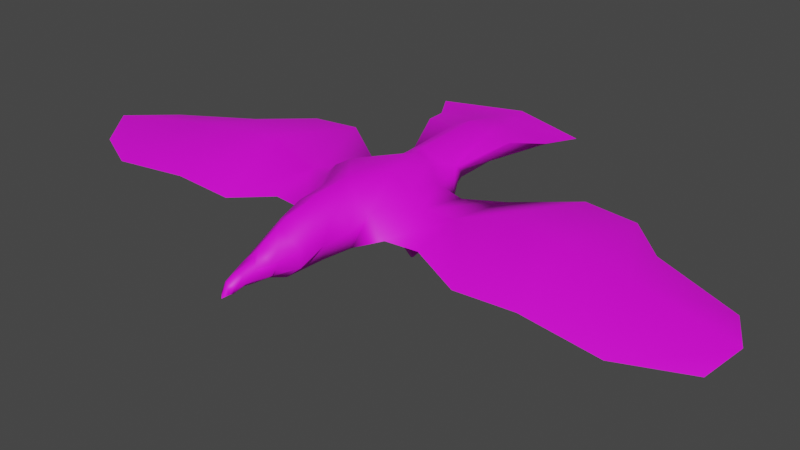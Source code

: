 # Source: blend.blend  (saved by Blender 3.0.42; exported with 4.5.12 LTS)
import bpy
from mathutils import Matrix  # noqa: F401  (used for matrix-valued properties, if any)

bpy.ops.wm.read_factory_settings(use_empty=True)
scene = bpy.context.scene
scene.name = 'Scene'

# ---- collections
col_collection = bpy.data.collections.new('Collection'); scene.collection.children.link(col_collection)

# ---- images (referenced by path relative to the original .blend; pixels are not part of the script)
import os
ASSET_DIR = os.environ.get("B2B_ASSET_DIR", "")  # directory of the original .blend (textures are referenced by path, not embedded)
HERE = os.path.dirname(os.path.abspath(__file__))  # packed textures are extracted next to this script under _unpacked/

def load_image(name, relpath, width, height, colorspace="sRGB"):
    """Load a texture the original file referenced (path relative to the .blend, or extracted next to this script)."""
    p = next((c for c in (os.path.join(HERE, relpath), os.path.join(ASSET_DIR, relpath)) if relpath and os.path.exists(c)), "")
    if p:
        img = bpy.data.images.load(p, check_existing=True)
        img.name = name
    else:  # same state as the original file: an image datablock whose file is absent (Cycles renders it pink)
        img = bpy.data.images.new(name, width, height)
        img.source = "FILE"
        img.filepath = "//" + (relpath or name)
    img.colorspace_settings.name = colorspace
    return img
img_ying1______lambert1_basecolor_png = load_image('ying1 - 副本_lambert1_BaseColor.png', 'ying1 - 副本_lambert1_BaseColor.png', 1024, 1024, 'sRGB')

# ---- materials (node trees are filled in below, after node groups)
mat_lambert1 = bpy.data.materials.new('lambert1')
mat_lambert1.use_transparent_shadow = False
mat_lambert1.diffuse_color = (0.5, 0.5, 0.5, 1.0)
mat_lambert1.roughness = 0.5528

# ---- node groups
ng_auto_smooth = bpy.data.node_groups.new('Auto Smooth', 'GeometryNodeTree')
_s = ng_auto_smooth.interface.new_socket(name='Geometry', in_out='OUTPUT', socket_type='NodeSocketGeometry')
_s = ng_auto_smooth.interface.new_socket(name='Geometry', in_out='INPUT', socket_type='NodeSocketGeometry')
_s = ng_auto_smooth.interface.new_socket(name='Angle', in_out='INPUT', socket_type='NodeSocketFloat')
_s.subtype = 'ANGLE'
_s.min_value = 0.0
_s.max_value = 3.142
ng_auto_smooth.is_modifier = True
_N = ng_auto_smooth.nodes; _L = ng_auto_smooth.links
n0 = _N.new('NodeGroupOutput'); n0.name = 'Group Output'; n0.location = (480, -100)
n1 = _N.new('NodeGroupInput'); n1.name = 'Group Input'; n1.location = (-420, -300)
n2 = _N.new('NodeGroupInput'); n2.name = 'Group Input.001'; n2.location = (-60, -100)
n3 = _N.new('GeometryNodeSetShadeSmooth'); n3.name = 'Set Shade Smooth'; n3.location = (120, -100)
n3.domain = 'EDGE'
n4 = _N.new('GeometryNodeSetShadeSmooth'); n4.name = 'Set Shade Smooth.001'; n4.location = (300, -100)
n5 = _N.new('GeometryNodeInputMeshEdgeAngle'); n5.name = 'Edge Angle'; n5.location = (-420, -220)
n6 = _N.new('GeometryNodeInputEdgeSmooth'); n6.name = 'Is Edge Smooth'; n6.location = (-60, -160)
n7 = _N.new('GeometryNodeInputShadeSmooth'); n7.name = 'Is Face Smooth'; n7.location = (-240, -340)
n8 = _N.new('FunctionNodeBooleanMath'); n8.name = 'Boolean Math'; n8.location = (-60, -220)
n9 = _N.new('FunctionNodeCompare'); n9.name = 'Compare'; n9.location = (-240, -180)
n9.operation = 'LESS_EQUAL'
_L.new(n5.outputs[0], n9.inputs[0])
_L.new(n4.outputs[0], n0.inputs[0])
_L.new(n1.outputs[1], n9.inputs[1])
_L.new(n9.outputs[0], n8.inputs[0])
_L.new(n7.outputs[0], n8.inputs[1])
_L.new(n2.outputs[0], n3.inputs[0])
_L.new(n6.outputs[0], n3.inputs[1])
_L.new(n3.outputs[0], n4.inputs[0])
_L.new(n8.outputs[0], n3.inputs[2])
n0.is_active_output = True

# ---- material node trees
mat_lambert1.use_nodes = True; mat_lambert1.node_tree.nodes.clear()
_N = mat_lambert1.node_tree.nodes; _L = mat_lambert1.node_tree.links
n0 = _N.new('ShaderNodeNormalMap'); n0.name = '法线贴图'; n0.location = (-300, -300)
n0.label = 'Normal/Map'
n1 = _N.new('ShaderNodeOutputMaterial'); n1.name = 'Material Output'; n1.location = (300, 300)
n2 = _N.new('ShaderNodeBsdfPrincipled'); n2.name = 'Principled BSDF'; n2.location = (10, 300)
n2.distribution = 'GGX'
n2.subsurface_method = 'RANDOM_WALK_SKIN'
n2.inputs[2].default_value = 0.5528
n2.inputs[3].default_value = 1.45
n2.inputs[27].default_value = (0.0, 0.0, 0.0, 1.0)
n2.inputs[28].default_value = 1.0
n3 = _N.new('ShaderNodeTexImage'); n3.name = '图像纹理'; n3.location = (30, -30)
n3.label = 'Base Color'
n3.image = img_ying1______lambert1_basecolor_png
n4 = _N.new('ShaderNodeMapping'); n4.name = '映射'; n4.location = (230, -30)
n5 = _N.new('ShaderNodeTexCoord'); n5.name = '纹理坐标'; n5.location = (30, -30)
n6 = _N.new('NodeFrame'); n6.name = '帧'; n6.location = (-1270, 330)
n6.label = 'Mapping'
n6.width = 400
n7 = _N.new('NodeFrame'); n7.name = '帧.001'; n7.location = (-570, 530)
n7.label = 'Textures'
n7.width = 300
n3.parent = n7
n4.parent = n6
n5.parent = n6
_L.new(n2.outputs[0], n1.inputs[0])
_L.new(n0.outputs[0], n2.inputs[5])
_L.new(n3.outputs[0], n2.inputs[0])
_L.new(n4.outputs[0], n3.inputs[0])
_L.new(n5.outputs[2], n4.inputs[0])
n1.is_active_output = True

# ---- world
world_world = bpy.data.worlds.new('World'); scene.world = world_world
world_world.use_nodes = True; world_world.node_tree.nodes.clear()
_N = world_world.node_tree.nodes; _L = world_world.node_tree.links
n0 = _N.new('ShaderNodeOutputWorld'); n0.name = 'World Output'; n0.location = (300, 300)
n1 = _N.new('ShaderNodeBackground'); n1.name = 'Background'; n1.location = (10, 300)
n1.inputs[0].default_value = (0.05088, 0.05088, 0.05088, 1.0)
_L.new(n1.outputs[0], n0.inputs[0])
n0.is_active_output = True
world_world.color = (0.05088, 0.05088, 0.05088)
world_world.use_sun_shadow = False
world_world.sun_shadow_jitter_overblur = 0.0

# ---- meshes
me_x = bpy.data.meshes.new('网格')
me_x.from_pydata([(12.11, 2.574, 8.576), (19.85, 2.324, 7.398), (19.53, 1.543, -23.76), (11.18, 1.72, -18.55), (33.46, 2.262, -33.66), (31.75, 0.009332, 11.87), (81.34, -1.008, 6.221), (78.15, 0.2898, -14.18), (3.369, 10.94, 7.752), (0.0, 12.4, 5.769), (3.561e-16, 11.7, 14.74), (4.724, 9.17, 15.33), (4.187, 8.832, -16.21), (1.995e-16, 10.29, -16.9), (5.538, 3.598, 19.49), (7.101, 5.058, 13.19), (4.295, 7.517, 21.04), (1.764e-16, 10.06, 22.94), (4.346, -0.2191, 18.5), (5.782, 0.004011, 11.5), (1.973e-16, -2.341, 7.864), (2.23e-16, -1.961, 17.36), (7.228, 6.678, 7.579), (4.408, 8.66, -18.77), (2.162e-16, 10.73, -18.8), (4.727, 9.437, -35.72), (-1.381e-16, 11.74, -36.55), (4.016, 8.644, -45.87), (4.691e-17, 9.204, -46.59), (11.54, 9.467, -35.91), (6.329, 6.476, -22.5), (15.25, 7.19, -45.25), (5.41e-16, 7.702, -57.92), (19.28, 7.36, -52.1), (-5.198e-17, -1.427, -20.69), (7.241, 0.4187, -17.95), (8.675, 0.3078, -18.82), (16.81, -0.1816, -21.92), (34.18, -3.152, -32.82), (79.25, -0.725, -10.54), (3.602, 5.054, -43.12), (2.658e-17, 3.016, -42.44), (2.739e-16, 6.623, -54.9), (12.74, 6.456, -52.03), (8.228, 5.212, -41.32), (0.0, 6.194, -50.12), (10.65, 4.417, -47.98), (8.754e-18, 0.279, -29.48), (3.992, 1.537, -28.11), (6.1, 4.991, -24.85), (0.0, 12.24, -2.778), (5.387, 12.57, -1.391), (10.6, 9.438, -1.849), (13.44, 6.365, -1.348), (19.9, 5.013, -4.275), (32.29, 8.686, -5.061), (84.49, 2.476, -1.062), (57.18, 2.139, -21.6), (57.96, 1.721, -17.37), (66.26, -0.1044, 13.92), (59.75, 5.715, -4.595), (78.26, -0.2232, -0.6036), (61.69, 0.7962, 0.2823), (32.82, -1.193, -5.212), (18.84, 1.028, -3.664), (10.95, 0.9118, -1.62), (6.793, -1.246, 0.4968), (1.652e-17, -2.516, -2.818), (2.977, 3.822, 31.51), (2.392, 5.505, 28.9), (1.989, 3.532, 34.64), (2.886, 1.92, 30.2), (3.044, 3.158, 29.44), (3.855, 1.039, 28.14), (5.034, 1.05, 25.37), (2.765, -1.018, 27.24), (1.62, 0.06877, 30.81), (5.92e-17, 0.1637, 31.36), (7.038e-18, -1.815, 26.83), (4.754, 4.957, 25.23), (-1.121e-16, 4.649, 33.04), (7.775e-17, 6.132, 31.52), (-6.589e-16, 7.324, 29.72), (-3.913e-16, 8.707, 26.37), (-2.34e-16, 3.823, 37.21), (1.306, 3.043, 37.24), (-7.212e-16, -0.2927, 41.82), (0.9947, 0.3829, 40.81), (1.336, 1.944, 39.43), (-8.724e-16, 2.53, 40.25), (1.835, 1.55, 37.06), (1.533, 1.45, 39.0), (2.27, 1.51, 34.87), (2.496, 0.7942, 30.85), (1.62, 0.5962, 34.94), (4.055e-17, 0.401, 35.36), (1.17, 0.7213, 37.03), (6.322e-17, 0.5264, 37.5), (1.178, 0.288, 39.93), (3.596e-17, 0.1222, 40.0), (-4.602e-17, -2.246, -14.36), (7.2, -0.4272, -11.54), (9.456, 0.5285, -12.81), (17.49, -0.253, -15.64), (35.87, -1.895, -27.0), (59.78, 1.298, -10.54), (79.39, 0.1298, -6.873), (7.047, -9.427, -6.954), (5.959, -10.09, -7.496), (5.959, -9.949, -9.383), (7.112, -9.0, -8.922), (4.27, -1.693, -4.347), (2.819, -3.669, -4.972), (2.036, -4.245, -12.38), (5.394, -2.793, -9.675), (46.9, 0.9999, 12.11), (46.32, 0.1232, -2.632), (45.67, 2.699, -17.67), (44.93, 1.723, -32.25), (46.49, 1.476, -33.19), (45.15, 7.445, -4.83), (-12.11, 2.574, 8.576), (-19.85, 2.324, 7.398), (-19.53, 1.543, -23.76), (-11.18, 1.72, -18.55), (-33.46, 2.262, -33.66), (-31.75, 0.009332, 11.87), (-81.34, -1.008, 6.221), (-78.15, 0.2898, -14.18), (-3.369, 10.94, 7.752), (-4.724, 9.17, 15.33), (-4.187, 8.832, -16.21), (-5.538, 3.598, 19.49), (-7.101, 5.058, 13.19), (-4.295, 7.517, 21.04), (-4.346, -0.2191, 18.5), (-5.782, 0.004011, 11.5), (-7.228, 6.678, 7.579), (-4.408, 8.66, -18.77), (-4.727, 9.437, -35.72), (-4.016, 8.644, -45.87), (-11.54, 9.467, -35.91), (-6.329, 6.476, -22.5), (-15.25, 7.19, -45.25), (-19.28, 7.36, -52.1), (-7.241, 0.4187, -17.95), (-8.675, 0.3078, -18.82), (-16.81, -0.1816, -21.92), (-34.18, -3.145, -32.84), (-79.25, -0.725, -10.54), (-3.602, 5.054, -43.12), (-12.74, 6.456, -52.03), (-8.228, 5.212, -41.32), (-10.66, 4.232, -48.0), (-3.993, 1.536, -28.11), (-6.1, 4.991, -24.85), (-5.387, 12.57, -1.391), (-10.6, 9.438, -1.849), (-13.44, 6.365, -1.348), (-19.9, 5.013, -4.275), (-32.29, 8.686, -5.061), (-84.49, 2.476, -1.062), (-57.18, 2.139, -21.6), (-57.96, 1.721, -17.37), (-66.26, -0.1044, 13.92), (-59.75, 5.715, -4.595), (-78.26, -0.2232, -0.6036), (-61.69, 0.7962, 0.2823), (-32.82, -1.193, -5.212), (-18.84, 1.028, -3.664), (-10.95, 0.9118, -1.62), (-6.793, -1.246, 0.4968), (-2.977, 3.822, 31.51), (-2.392, 5.505, 28.9), (-1.989, 3.532, 34.64), (-2.886, 1.92, 30.2), (-3.044, 3.158, 29.44), (-3.855, 1.039, 28.14), (-5.034, 1.05, 25.37), (-2.765, -1.018, 27.24), (-1.62, 0.06877, 30.81), (-4.754, 4.957, 25.23), (-1.306, 3.043, 37.24), (-0.9947, 0.3829, 40.81), (-1.336, 1.944, 39.43), (-1.835, 1.55, 37.06), (-1.533, 1.45, 39.0), (-2.27, 1.51, 34.87), (-2.496, 0.7942, 30.85), (-1.62, 0.5962, 34.94), (-1.17, 0.7213, 37.03), (-1.178, 0.288, 39.93), (-7.2, -0.4272, -11.54), (-9.456, 0.5285, -12.81), (-17.49, -0.253, -15.64), (-36.44, -1.753, -26.92), (-59.78, 1.298, -10.54), (-79.39, 0.1298, -6.873), (-7.047, -9.427, -6.954), (-5.959, -10.09, -7.496), (-5.959, -9.949, -9.383), (-7.112, -9.0, -8.922), (-4.27, -1.693, -4.347), (-2.819, -3.669, -4.972), (-2.036, -4.245, -12.38), (-5.394, -2.793, -9.675), (-46.9, 0.9999, 12.11), (-46.32, 0.1232, -2.632), (-45.67, 2.699, -17.67), (-44.93, 1.682, -32.23), (-46.49, 1.476, -33.19), (-45.15, 7.445, -4.83), (7.91, 6.204, -13.93), (-7.91, 6.204, -13.93)], [], [(53, 54, 2, 3), (54, 55, 4, 2), (60, 57, 119, 120), (11, 8, 9, 10), (13, 50, 51, 12), (19, 15, 14, 18), (14, 15, 11, 16), (16, 11, 10, 17), (20, 19, 18, 21), (15, 22, 8, 11), (24, 13, 12, 23), (26, 24, 23, 25), (25, 27, 28, 26), (30, 29, 25, 23), (27, 25, 29, 31), (28, 27, 32), (27, 31, 33, 32), (22, 15, 19, 0), (107, 108, 109, 110), (65, 66, 101, 102), (64, 65, 102, 103), (63, 64, 103, 104), (62, 116, 117, 105), (41, 45, 40), (40, 45, 46, 44), (46, 45, 42, 43), (47, 48, 35, 34), (41, 40, 48, 47), (44, 49, 48, 40), (49, 36, 35, 48), (49, 31, 29, 30), (44, 46, 31, 49), (33, 31, 46, 43), (32, 33, 43, 42), (118, 119, 57, 58), (2, 4, 38, 37), (3, 2, 37, 36), (51, 50, 9, 8), (22, 52, 51, 8), (53, 52, 22, 0), (0, 1, 54, 53), (5, 55, 54, 1), (59, 60, 120, 115), (58, 57, 7, 39), (106, 61, 62, 105), (56, 60, 59, 6), (7, 57, 60, 56), (6, 59, 62, 61), (115, 116, 62, 59), (5, 1, 64, 63), (65, 64, 1, 0), (19, 66, 65, 0), (67, 66, 19, 20), (72, 68, 70, 71), (71, 73, 74, 72), (76, 75, 74, 73), (75, 76, 77, 78), (78, 21, 18, 75), (14, 74, 75, 18), (16, 79, 74, 14), (79, 69, 68, 72), (72, 74, 79), (81, 80, 70, 68), (69, 82, 81, 68), (83, 79, 16, 17), (69, 79, 83, 82), (80, 84, 85, 70), (87, 88, 89, 86), (89, 88, 85, 84), (91, 90, 85, 88), (70, 85, 90, 92), (92, 93, 71, 70), (71, 93, 76, 73), (95, 77, 76, 94), (94, 76, 93, 92), (92, 90, 96, 94), (94, 96, 97, 95), (98, 91, 88, 87), (90, 91, 98, 96), (99, 97, 96, 98), (87, 86, 99, 98), (35, 101, 100, 34), (102, 101, 35, 36), (36, 37, 103, 102), (104, 103, 37, 38), (58, 105, 117, 118), (106, 105, 58, 39), (56, 6, 61, 106), (106, 39, 7, 56), (111, 112, 108, 107), (112, 113, 109, 108), (113, 114, 110, 109), (114, 111, 107, 110), (66, 67, 112, 111), (67, 100, 113, 112), (100, 101, 114, 113), (101, 66, 111, 114), (63, 116, 115, 5), (117, 116, 63, 104), (118, 117, 104, 38), (4, 119, 118, 38), (120, 119, 4, 55), (115, 120, 55, 5), (158, 124, 123, 159), (159, 123, 125, 160), (165, 211, 210, 162), (130, 10, 9, 129), (13, 131, 156, 50), (136, 135, 132, 133), (132, 134, 130, 133), (134, 17, 10, 130), (20, 21, 135, 136), (133, 130, 129, 137), (24, 138, 131, 13), (26, 139, 138, 24), (139, 26, 28, 140), (142, 138, 139, 141), (140, 143, 141, 139), (28, 32, 140), (140, 32, 144, 143), (137, 121, 136, 133), (198, 201, 200, 199), (170, 193, 192, 171), (169, 194, 193, 170), (168, 195, 194, 169), (167, 196, 208, 207), (41, 150, 45), (150, 152, 153, 45), (153, 151, 42, 45), (47, 34, 145, 154), (41, 47, 154, 150), (152, 150, 154, 155), (155, 154, 145, 146), (155, 142, 141, 143), (152, 155, 143, 153), (144, 151, 153, 143), (32, 42, 151, 144), (209, 163, 162, 210), (123, 147, 148, 125), (124, 146, 147, 123), (156, 129, 9, 50), (137, 129, 156, 157), (158, 121, 137, 157), (121, 158, 159, 122), (126, 122, 159, 160), (164, 206, 211, 165), (163, 149, 128, 162), (197, 196, 167, 166), (161, 127, 164, 165), (128, 161, 165, 162), (127, 166, 167, 164), (206, 164, 167, 207), (126, 168, 169, 122), (170, 121, 122, 169), (136, 121, 170, 171), (67, 20, 136, 171), (176, 175, 174, 172), (175, 176, 178, 177), (180, 177, 178, 179), (179, 78, 77, 180), (78, 179, 135, 21), (132, 135, 179, 178), (134, 132, 178, 181), (181, 176, 172, 173), (176, 181, 178), (81, 172, 174, 80), (173, 172, 81, 82), (83, 17, 134, 181), (173, 82, 83, 181), (80, 174, 182, 84), (183, 86, 89, 184), (89, 84, 182, 184), (186, 184, 182, 185), (174, 187, 185, 182), (187, 174, 175, 188), (175, 177, 180, 188), (95, 189, 180, 77), (189, 187, 188, 180), (187, 189, 190, 185), (189, 95, 97, 190), (191, 183, 184, 186), (185, 190, 191, 186), (99, 191, 190, 97), (183, 191, 99, 86), (145, 34, 100, 192), (193, 146, 145, 192), (146, 193, 194, 147), (195, 148, 147, 194), (163, 209, 208, 196), (197, 149, 163, 196), (161, 197, 166, 127), (197, 161, 128, 149), (202, 198, 199, 203), (203, 199, 200, 204), (204, 200, 201, 205), (205, 201, 198, 202), (171, 202, 203, 67), (67, 203, 204, 100), (100, 204, 205, 192), (192, 205, 202, 171), (168, 126, 206, 207), (208, 195, 168, 207), (209, 148, 195, 208), (125, 148, 209, 210), (211, 160, 125, 210), (206, 126, 160, 211), (52, 212, 12, 51), (213, 157, 156, 131), (212, 52, 53, 3), (157, 213, 124, 158), (23, 12, 212, 30), (131, 138, 142, 213), (30, 212, 36, 49), (213, 142, 155, 146), (36, 212, 3), (146, 124, 213)])
me_x.polygons.foreach_set('use_smooth', [True] * 216)
_uv = me_x.uv_layers.new(name='map1')
_uv.uv.foreach_set('vector', [0.2277, 0.01877, 0.2109, 0.07069, 0.06655, 0.08383, 0.09266, 0.01942, 0.2109, 0.07069, 0.2107, 0.1615, 0.0366, 0.1824, 0.06655, 0.08383, 0.217, 0.3477, 0.08566, 0.3427, 0.05767, 0.2565, 0.2168, 0.2522, 0.8834, 0.1711, 0.8727, 0.2337, 0.8432, 0.2508, 0.8433, 0.1796, 0.8431, 0.448, 0.8432, 0.319, 0.8845, 0.3068, 0.8864, 0.4415, 0.9688, 0.1645, 0.9255, 0.1803, 0.9131, 0.126, 0.943, 0.1164, 0.9131, 0.126, 0.9255, 0.1803, 0.8834, 0.1711, 0.88, 0.1268, 0.88, 0.1268, 0.8834, 0.1711, 0.8433, 0.1796, 0.8433, 0.12, 0.5597, 0.8164, 0.5336, 0.8008, 0.5399, 0.7715, 0.5595, 0.7765, 0.9255, 0.1803, 0.9198, 0.2296, 0.8727, 0.2337, 0.8834, 0.1711, 0.8431, 0.4667, 0.8431, 0.448, 0.8864, 0.4415, 0.8885, 0.4657, 0.8431, 0.6153, 0.8431, 0.4667, 0.8885, 0.4657, 0.8815, 0.6114, 0.8815, 0.6114, 0.8722, 0.6826, 0.843, 0.6864, 0.8431, 0.6153, 0.9139, 0.5032, 0.9241, 0.6186, 0.8815, 0.6114, 0.8885, 0.4657, 0.8722, 0.6826, 0.8815, 0.6114, 0.9241, 0.6186, 0.9579, 0.6867, 0.843, 0.6864, 0.8722, 0.6826, 0.843, 0.7545, 0.8722, 0.6826, 0.9579, 0.6867, 0.9823, 0.7456, 0.843, 0.7545, 0.9198, 0.2296, 0.9255, 0.1803, 0.9688, 0.1645, 0.9695, 0.2219, 0.5554, 0.6424, 0.5546, 0.6422, 0.5537, 0.6408, 0.5552, 0.6411, 0.09832, 0.7184, 0.08058, 0.706, 0.1252, 0.6822, 0.135, 0.6878, 0.1234, 0.7422, 0.09832, 0.7184, 0.135, 0.6878, 0.1637, 0.7106, 0.1615, 0.7892, 0.1234, 0.7422, 0.1637, 0.7106, 0.2466, 0.7508, 0.2046, 0.9064, 0.1818, 0.8441, 0.2355, 0.8097, 0.2399, 0.876, 0.1967, 0.5676, 0.2196, 0.5421, 0.2129, 0.5745, 0.2129, 0.5745, 0.2196, 0.5421, 0.2464, 0.5753, 0.2238, 0.5922, 0.2464, 0.5753, 0.2196, 0.5421, 0.2312, 0.5271, 0.264, 0.567, 0.1621, 0.6105, 0.1721, 0.626, 0.1494, 0.6676, 0.1363, 0.6359, 0.1967, 0.5676, 0.2129, 0.5745, 0.1721, 0.626, 0.1621, 0.6105, 0.2238, 0.5922, 0.1789, 0.6464, 0.1721, 0.626, 0.2129, 0.5745, 0.1789, 0.6464, 0.1556, 0.6715, 0.1494, 0.6676, 0.1721, 0.626, 0.9324, 0.5218, 0.9579, 0.6867, 0.9241, 0.6186, 0.9139, 0.5032, 0.2238, 0.5922, 0.2464, 0.5753, 0.2579, 0.5954, 0.1789, 0.6464, 0.2863, 0.5811, 0.2579, 0.5954, 0.2464, 0.5753, 0.264, 0.567, 0.843, 0.7545, 0.9823, 0.7456, 0.9334, 0.7664, 0.843, 0.7744, 0.04858, 0.2524, 0.05767, 0.2565, 0.08566, 0.3427, 0.07721, 0.3715, 0.06655, 0.08383, 0.0366, 0.1824, 0.0001242, 0.1832, 0.0632, 0.05825, 0.09266, 0.01942, 0.06655, 0.08383, 0.0632, 0.05825, 0.08541, 0.0001242, 0.8845, 0.3068, 0.8432, 0.319, 0.8432, 0.2508, 0.8727, 0.2337, 0.9198, 0.2296, 0.9295, 0.3093, 0.8845, 0.3068, 0.8727, 0.2337, 0.9615, 0.3043, 0.9295, 0.3093, 0.9198, 0.2296, 0.9695, 0.2219, 0.3068, 0.006232, 0.3012, 0.06455, 0.2109, 0.07069, 0.2277, 0.01877, 0.3453, 0.1529, 0.2107, 0.1615, 0.2109, 0.07069, 0.3012, 0.06455, 0.3453, 0.405, 0.217, 0.3477, 0.2168, 0.2522, 0.3429, 0.2665, 0.07721, 0.3715, 0.08566, 0.3427, 0.1582, 0.4437, 0.1573, 0.4659, 0.269, 0.9554, 0.2438, 0.9653, 0.2046, 0.9064, 0.2399, 0.876, 0.2238, 0.5187, 0.217, 0.3477, 0.3453, 0.405, 0.2833, 0.5064, 0.1582, 0.4437, 0.08566, 0.3427, 0.217, 0.3477, 0.2238, 0.5187, 0.2248, 0.991, 0.165, 0.9522, 0.2046, 0.9064, 0.2438, 0.9653, 0.1299, 0.8784, 0.1818, 0.8441, 0.2046, 0.9064, 0.165, 0.9522, 0.09776, 0.8234, 0.08612, 0.7707, 0.1234, 0.7422, 0.1615, 0.7892, 0.09832, 0.7184, 0.1234, 0.7422, 0.08612, 0.7707, 0.06457, 0.7464, 0.03964, 0.7279, 0.08058, 0.706, 0.09832, 0.7184, 0.06457, 0.7464, 0.07719, 0.6742, 0.08058, 0.706, 0.03964, 0.7279, 0.03931, 0.6978, 0.8802, 0.05777, 0.8685, 0.04628, 0.8579, 0.02388, 0.8865, 0.04788, 0.8865, 0.04788, 0.8998, 0.06126, 0.9084, 0.08037, 0.8802, 0.05777, 0.8978, 0.03393, 0.9181, 0.0564, 0.9084, 0.08037, 0.8998, 0.06126, 0.5476, 0.7348, 0.5513, 0.7188, 0.5579, 0.7159, 0.5597, 0.7366, 0.5597, 0.7366, 0.5595, 0.7765, 0.5399, 0.7715, 0.5476, 0.7348, 0.9131, 0.126, 0.9084, 0.08037, 0.9181, 0.0564, 0.943, 0.1164, 0.88, 0.1268, 0.8855, 0.09291, 0.9084, 0.08037, 0.9131, 0.126, 0.8855, 0.09291, 0.8652, 0.06946, 0.8685, 0.04628, 0.8802, 0.05777, 0.8802, 0.05777, 0.9084, 0.08037, 0.8855, 0.09291, 0.8433, 0.05582, 0.8433, 0.04012, 0.8579, 0.02388, 0.8685, 0.04628, 0.8652, 0.06946, 0.8433, 0.07049, 0.8433, 0.05582, 0.8685, 0.04628, 0.8433, 0.09486, 0.8855, 0.09291, 0.88, 0.1268, 0.8433, 0.12, 0.8652, 0.06946, 0.8855, 0.09291, 0.8433, 0.09486, 0.8433, 0.07049, 0.03847, 0.8559, 0.03847, 0.8893, 0.02659, 0.8908, 0.02172, 0.8699, 0.0191, 0.9243, 0.02444, 0.9091, 0.03578, 0.9149, 0.02201, 0.9363, 0.03578, 0.9149, 0.02444, 0.9091, 0.02659, 0.8908, 0.03847, 0.8893, 0.01962, 0.9075, 0.01444, 0.8935, 0.02659, 0.8908, 0.02444, 0.9091, 0.02172, 0.8699, 0.02659, 0.8908, 0.01444, 0.8935, 0.007544, 0.8774, 0.8709, 0.01427, 0.8903, 0.03795, 0.8865, 0.04788, 0.8579, 0.02388, 0.8865, 0.04788, 0.8903, 0.03795, 0.8978, 0.03393, 0.8998, 0.06126, 0.5567, 0.6991, 0.5579, 0.7159, 0.5513, 0.7188, 0.55, 0.7013, 0.8781, 0.009084, 0.8978, 0.03393, 0.8903, 0.03795, 0.8709, 0.01427, 0.007544, 0.8774, 0.01444, 0.8935, 0.007051, 0.8972, 0.0001851, 0.882, 0.1024, 0.8559, 0.1007, 0.8725, 0.09187, 0.877, 0.09014, 0.8604, 0.01508, 0.9183, 0.01962, 0.9075, 0.02444, 0.9091, 0.0191, 0.9243, 0.01444, 0.8935, 0.01962, 0.9075, 0.01508, 0.9183, 0.007051, 0.8972, 0.09328, 0.8965, 0.09187, 0.877, 0.1007, 0.8725, 0.1024, 0.8951, 0.1018, 0.9021, 0.09346, 0.911, 0.09328, 0.8965, 0.1024, 0.8951, 0.1494, 0.6676, 0.1252, 0.6822, 0.1164, 0.6514, 0.1363, 0.6359, 0.135, 0.6878, 0.1252, 0.6822, 0.1494, 0.6676, 0.1556, 0.6715, 0.1556, 0.6715, 0.1848, 0.694, 0.1637, 0.7106, 0.135, 0.6878, 0.2466, 0.7508, 0.1637, 0.7106, 0.1848, 0.694, 0.264, 0.7312, 0.2608, 0.8545, 0.2399, 0.876, 0.2355, 0.8097, 0.2863, 0.7758, 0.269, 0.9554, 0.2399, 0.876, 0.2608, 0.8545, 0.2825, 0.9471, 0.2611, 0.9884, 0.2248, 0.991, 0.2438, 0.9653, 0.269, 0.9554, 0.1717, 0.4873, 0.1573, 0.4659, 0.1582, 0.4437, 0.2238, 0.5187, 0.5642, 0.6683, 0.5509, 0.6609, 0.5546, 0.6422, 0.5554, 0.6424, 0.5509, 0.6609, 0.5478, 0.6274, 0.5537, 0.6408, 0.5546, 0.6422, 0.5478, 0.6274, 0.566, 0.6337, 0.5552, 0.6411, 0.5537, 0.6408, 0.566, 0.6337, 0.5642, 0.6683, 0.5554, 0.6424, 0.5552, 0.6411, 0.5815, 0.6989, 0.5364, 0.6769, 0.5509, 0.6609, 0.5642, 0.6683, 0.5364, 0.6769, 0.5336, 0.6131, 0.5478, 0.6274, 0.5509, 0.6609, 0.5336, 0.6131, 0.5815, 0.6202, 0.566, 0.6337, 0.5478, 0.6274, 0.5815, 0.6202, 0.5815, 0.6989, 0.5642, 0.6683, 0.566, 0.6337, 0.1615, 0.7892, 0.1818, 0.8441, 0.1299, 0.8784, 0.09776, 0.8234, 0.2355, 0.8097, 0.1818, 0.8441, 0.1615, 0.7892, 0.2466, 0.7508, 0.2863, 0.7758, 0.2355, 0.8097, 0.2466, 0.7508, 0.264, 0.7312, 0.0366, 0.1824, 0.05767, 0.2565, 0.04858, 0.2524, 0.0001242, 0.1832, 0.2168, 0.2522, 0.05767, 0.2565, 0.0366, 0.1824, 0.2107, 0.1615, 0.3429, 0.2665, 0.2168, 0.2522, 0.2107, 0.1615, 0.3453, 0.1529, 0.5731, 0.5001, 0.4382, 0.4995, 0.412, 0.4352, 0.5563, 0.4482, 0.5563, 0.4482, 0.412, 0.4352, 0.3819, 0.3367, 0.5561, 0.3574, 0.5622, 0.1712, 0.5621, 0.2667, 0.4027, 0.2625, 0.4308, 0.1762, 0.8031, 0.1711, 0.8433, 0.1796, 0.8432, 0.2508, 0.8138, 0.2337, 0.8431, 0.448, 0.7999, 0.4414, 0.802, 0.3067, 0.8432, 0.319, 0.7178, 0.1644, 0.7436, 0.1163, 0.7735, 0.1259, 0.7611, 0.1803, 0.7735, 0.1259, 0.8066, 0.1268, 0.8031, 0.1711, 0.7611, 0.1803, 0.8066, 0.1268, 0.8433, 0.12, 0.8433, 0.1796, 0.8031, 0.1711, 0.5597, 0.8166, 0.5595, 0.8565, 0.5399, 0.8615, 0.5336, 0.8321, 0.7611, 0.1803, 0.8031, 0.1711, 0.8138, 0.2337, 0.7667, 0.2295, 0.8431, 0.4667, 0.7977, 0.4657, 0.7999, 0.4414, 0.8431, 0.448, 0.8431, 0.6153, 0.8046, 0.6113, 0.7977, 0.4657, 0.8431, 0.4667, 0.8046, 0.6113, 0.8431, 0.6153, 0.843, 0.6864, 0.8138, 0.6826, 0.7723, 0.5032, 0.7977, 0.4657, 0.8046, 0.6113, 0.762, 0.6185, 0.8138, 0.6826, 0.7281, 0.6866, 0.762, 0.6185, 0.8046, 0.6113, 0.843, 0.6864, 0.843, 0.7545, 0.8138, 0.6826, 0.8138, 0.6826, 0.843, 0.7545, 0.7037, 0.7454, 0.7281, 0.6866, 0.7667, 0.2295, 0.717, 0.2218, 0.7178, 0.1644, 0.7611, 0.1803, 0.5554, 0.5836, 0.5552, 0.5849, 0.5537, 0.5852, 0.5546, 0.5838, 0.3455, 0.7997, 0.3822, 0.8303, 0.3723, 0.836, 0.3277, 0.8121, 0.3706, 0.7759, 0.4109, 0.8075, 0.3822, 0.8303, 0.3455, 0.7997, 0.4087, 0.729, 0.4948, 0.7652, 0.4109, 0.8075, 0.3706, 0.7759, 0.4519, 0.6118, 0.4872, 0.6423, 0.4828, 0.7085, 0.4291, 0.6741, 0.4439, 0.9506, 0.4601, 0.9437, 0.4669, 0.9762, 0.4601, 0.9437, 0.471, 0.926, 0.4934, 0.943, 0.4669, 0.9762, 0.4934, 0.943, 0.5111, 0.9513, 0.4785, 0.991, 0.4669, 0.9762, 0.4092, 0.9077, 0.3835, 0.8823, 0.3966, 0.8506, 0.4193, 0.8922, 0.4439, 0.9506, 0.4092, 0.9077, 0.4193, 0.8922, 0.4601, 0.9437, 0.471, 0.926, 0.4601, 0.9437, 0.4193, 0.8922, 0.4261, 0.8718, 0.4261, 0.8718, 0.4193, 0.8922, 0.3966, 0.8506, 0.4028, 0.8467, 0.7538, 0.5217, 0.7723, 0.5032, 0.762, 0.6185, 0.7281, 0.6866, 0.471, 0.926, 0.4261, 0.8718, 0.505, 0.9228, 0.4934, 0.943, 0.5334, 0.9372, 0.5111, 0.9513, 0.4934, 0.943, 0.505, 0.9228, 0.843, 0.7545, 0.843, 0.7744, 0.7525, 0.7663, 0.7037, 0.7454, 0.3935, 0.2665, 0.4224, 0.1474, 0.4308, 0.1762, 0.4027, 0.2625, 0.412, 0.4352, 0.4087, 0.4608, 0.3456, 0.3359, 0.3819, 0.3367, 0.4382, 0.4995, 0.431, 0.5188, 0.4087, 0.4608, 0.412, 0.4352, 0.802, 0.3067, 0.8138, 0.2337, 0.8432, 0.2508, 0.8432, 0.319, 0.7667, 0.2295, 0.8138, 0.2337, 0.802, 0.3067, 0.7569, 0.3092, 0.725, 0.3042, 0.717, 0.2218, 0.7667, 0.2295, 0.7569, 0.3092, 0.6522, 0.5125, 0.5731, 0.5001, 0.5563, 0.4482, 0.6465, 0.4543, 0.6906, 0.3659, 0.6465, 0.4543, 0.5563, 0.4482, 0.5561, 0.3574, 0.6906, 0.1139, 0.6882, 0.2524, 0.5621, 0.2667, 0.5622, 0.1712, 0.4224, 0.1474, 0.5026, 0.05297, 0.5035, 0.07519, 0.4308, 0.1762, 0.5164, 0.5628, 0.4872, 0.6423, 0.4519, 0.6118, 0.4913, 0.5529, 0.5691, 0.0001242, 0.6286, 0.01246, 0.6906, 0.1139, 0.5622, 0.1712, 0.5035, 0.07519, 0.5691, 0.0001242, 0.5622, 0.1712, 0.4308, 0.1762, 0.4723, 0.5271, 0.4913, 0.5529, 0.4519, 0.6118, 0.4124, 0.5659, 0.3771, 0.6397, 0.4124, 0.5659, 0.4519, 0.6118, 0.4291, 0.6741, 0.345, 0.6947, 0.4087, 0.729, 0.3706, 0.7759, 0.3333, 0.7474, 0.3455, 0.7997, 0.3117, 0.7717, 0.3333, 0.7474, 0.3706, 0.7759, 0.2868, 0.7902, 0.3117, 0.7717, 0.3455, 0.7997, 0.3277, 0.8121, 0.3243, 0.8439, 0.2865, 0.8203, 0.2868, 0.7902, 0.3277, 0.8121, 0.8064, 0.05775, 0.8001, 0.04786, 0.8288, 0.02388, 0.8181, 0.04626, 0.8001, 0.04786, 0.8064, 0.05775, 0.7782, 0.08032, 0.7869, 0.06123, 0.7888, 0.0339, 0.7869, 0.06123, 0.7782, 0.08032, 0.7685, 0.05634, 0.5476, 0.8982, 0.5597, 0.8964, 0.5579, 0.9171, 0.5513, 0.9142, 0.5597, 0.8964, 0.5476, 0.8982, 0.5399, 0.8615, 0.5595, 0.8565, 0.7735, 0.1259, 0.7436, 0.1163, 0.7685, 0.05634, 0.7782, 0.08032, 0.8066, 0.1268, 0.7735, 0.1259, 0.7782, 0.08032, 0.8012, 0.09287, 0.8012, 0.09287, 0.8064, 0.05775, 0.8181, 0.04626, 0.8214, 0.06944, 0.8064, 0.05775, 0.8012, 0.09287, 0.7782, 0.08032, 0.8433, 0.05582, 0.8181, 0.04626, 0.8288, 0.02388, 0.8433, 0.04012, 0.8214, 0.06944, 0.8181, 0.04626, 0.8433, 0.05582, 0.8433, 0.07049, 0.8433, 0.09486, 0.8433, 0.12, 0.8066, 0.1268, 0.8012, 0.09287, 0.8214, 0.06944, 0.8433, 0.07049, 0.8433, 0.09486, 0.8012, 0.09287, 0.07713, 0.9363, 0.06037, 0.9223, 0.06525, 0.9014, 0.07713, 0.9029, 0.05776, 0.8679, 0.06067, 0.8559, 0.07444, 0.8773, 0.06309, 0.8831, 0.07444, 0.8773, 0.07713, 0.9029, 0.06525, 0.9014, 0.06309, 0.8831, 0.05828, 0.8847, 0.06309, 0.8831, 0.06525, 0.9014, 0.0531, 0.8988, 0.06037, 0.9223, 0.0462, 0.9148, 0.0531, 0.8988, 0.06525, 0.9014, 0.8157, 0.01427, 0.8288, 0.02388, 0.8001, 0.04786, 0.7964, 0.03793, 0.8001, 0.04786, 0.7869, 0.06123, 0.7888, 0.0339, 0.7964, 0.03793, 0.5567, 0.9339, 0.55, 0.9317, 0.5513, 0.9142, 0.5579, 0.9171, 0.8086, 0.009084, 0.8157, 0.01427, 0.7964, 0.03793, 0.7888, 0.0339, 0.0462, 0.9148, 0.03884, 0.9102, 0.04571, 0.895, 0.0531, 0.8988, 0.08977, 0.911, 0.0775, 0.9065, 0.07922, 0.89, 0.08804, 0.8945, 0.05374, 0.8739, 0.05776, 0.8679, 0.06309, 0.8831, 0.05828, 0.8847, 0.0531, 0.8988, 0.04571, 0.895, 0.05374, 0.8739, 0.05828, 0.8847, 0.08064, 0.8704, 0.08977, 0.8718, 0.08804, 0.8945, 0.07922, 0.89, 0.08912, 0.8648, 0.08977, 0.8718, 0.08064, 0.8704, 0.08082, 0.8559, 0.3966, 0.8506, 0.3835, 0.8823, 0.3636, 0.8668, 0.3723, 0.836, 0.3822, 0.8303, 0.4028, 0.8467, 0.3966, 0.8506, 0.3723, 0.836, 0.4028, 0.8467, 0.3822, 0.8303, 0.4109, 0.8075, 0.432, 0.8241, 0.4948, 0.7652, 0.5113, 0.7871, 0.432, 0.8241, 0.4109, 0.8075, 0.5081, 0.6638, 0.5334, 0.7425, 0.4828, 0.7085, 0.4872, 0.6423, 0.5164, 0.5628, 0.5299, 0.5712, 0.5081, 0.6638, 0.4872, 0.6423, 0.5086, 0.5298, 0.5164, 0.5628, 0.4913, 0.5529, 0.4723, 0.5271, 0.517, 0.03152, 0.5691, 0.0001242, 0.5035, 0.07519, 0.5026, 0.05297, 0.5642, 0.5577, 0.5554, 0.5836, 0.5546, 0.5838, 0.5509, 0.5651, 0.5509, 0.5651, 0.5546, 0.5838, 0.5537, 0.5852, 0.5478, 0.5987, 0.5478, 0.5987, 0.5537, 0.5852, 0.5552, 0.5849, 0.566, 0.5923, 0.566, 0.5923, 0.5552, 0.5849, 0.5554, 0.5836, 0.5642, 0.5577, 0.5815, 0.5271, 0.5642, 0.5577, 0.5509, 0.5651, 0.5364, 0.5491, 0.5364, 0.5491, 0.5509, 0.5651, 0.5478, 0.5987, 0.5336, 0.6129, 0.5336, 0.6129, 0.5478, 0.5987, 0.566, 0.5923, 0.5815, 0.6058, 0.5815, 0.6058, 0.566, 0.5923, 0.5642, 0.5577, 0.5815, 0.5271, 0.4087, 0.729, 0.345, 0.6947, 0.3771, 0.6397, 0.4291, 0.6741, 0.4828, 0.7085, 0.4948, 0.7652, 0.4087, 0.729, 0.4291, 0.6741, 0.5334, 0.7425, 0.5113, 0.7871, 0.4948, 0.7652, 0.4828, 0.7085, 0.3819, 0.3367, 0.3456, 0.3359, 0.3935, 0.2665, 0.4027, 0.2625, 0.5621, 0.2667, 0.5561, 0.3574, 0.3819, 0.3367, 0.4027, 0.2625, 0.6882, 0.2524, 0.6906, 0.3659, 0.5561, 0.3574, 0.5621, 0.2667, 0.9295, 0.3093, 0.9312, 0.4195, 0.8864, 0.4415, 0.8845, 0.3068, 0.7551, 0.4194, 0.7569, 0.3092, 0.802, 0.3067, 0.7999, 0.4414, 0.9312, 0.4195, 0.9295, 0.3093, 0.9615, 0.3043, 0.9829, 0.4505, 0.7569, 0.3092, 0.7551, 0.4194, 0.7034, 0.4504, 0.725, 0.3042, 0.8885, 0.4657, 0.8864, 0.4415, 0.9312, 0.4195, 0.9139, 0.5032, 0.7999, 0.4414, 0.7977, 0.4657, 0.7723, 0.5032, 0.7551, 0.4194, 0.9139, 0.5032, 0.9312, 0.4195, 0.9721, 0.4687, 0.9324, 0.5218, 0.7551, 0.4194, 0.7723, 0.5032, 0.7538, 0.5217, 0.7141, 0.4686, 0.9721, 0.4687, 0.9312, 0.4195, 0.9829, 0.4505, 0.7141, 0.4686, 0.7034, 0.4504, 0.7551, 0.4194])
me_x.materials.append(mat_lambert1)
me_x.use_remesh_fix_poles = True
me_x.use_remesh_preserve_attributes = False
me_x.update()
arm_x = bpy.data.armatures.new('骨架')  # bones are not reproduced

# ---- objects
ob_polysurface1 = bpy.data.objects.new('polySurface1', me_x)
ob_x = bpy.data.objects.new('骨架', arm_x)

# ---- transforms, parenting, visibility, modifiers, constraints
ob_polysurface1.parent = ob_x
ob_polysurface1.matrix_parent_inverse = Matrix(((0.0461, -1.024e-17, 1.024e-17, 1.739e-16), (-1.024e-17, -2.015e-09, 0.0461, -0.01119), (-1.024e-17, -0.0461, -2.015e-09, 0.7831), (0.0, 0.0, -0.0, 1.0)))
ob_polysurface1.location = (-0.00108, -0.3967, 0.02831)
ob_polysurface1.rotation_euler = (1.571, -0.0, 0.0)
ob_polysurface1.color = (0.8, 0.8, 0.8, 1.0)
_vg = ob_polysurface1.vertex_groups.new(name='gen_1')
for _i, _w in zip([2, 3, 4, 8, 9, 12, 13, 20, 22, 23, 24, 30, 34, 35, 36, 37, 38, 48, 49, 50, 51, 52, 53, 66, 67, 100, 101, 102, 103, 104, 107, 108, 109, 110, 111, 112, 113, 114, 118, 119, 123, 124, 125, 129, 131, 137, 138, 142, 145, 146, 147, 148, 154, 155, 156, 157, 171, 192, 193, 194, 195, 198, 199, 200, 201, 202, 203, 204, 205, 209, 210, 212, 213], [0.1645, 0.4226, 0.0751, 0.06755, 0.1129, 0.9166, 0.9677, 0.1063, 0.02106, 0.8063, 0.9196, 0.2665, 0.278, 0.6133, 0.5642, 0.2044, 0.06798, 0.05319, 0.1207, 0.8379, 0.6785, 0.1762, 0.003723, 0.1495, 0.6824, 0.7842, 0.7256, 0.6278, 0.2094, 0.06485, 0.7876, 0.7937, 0.7909, 0.7891, 0.6277, 0.7223, 0.7953, 0.7613, 0.04004, 0.03757, 0.1654, 0.4277, 0.07367, 0.06788, 0.9124, 0.02166, 0.785, 0.2754, 0.6084, 0.5546, 0.2053, 0.0677, 0.05364, 0.1236, 0.6856, 0.1805, 0.1495, 0.7244, 0.6259, 0.2088, 0.06223, 0.7873, 0.7934, 0.7906, 0.7888, 0.6275, 0.7222, 0.7951, 0.7607, 0.03945, 0.0347, 0.7123, 0.7137]): _vg.add([_i], _w, 'REPLACE')
_vg = ob_polysurface1.vertex_groups.new(name='gen_2')
for _i, _w in zip([0, 1, 8, 9, 10, 11, 14, 15, 16, 17, 18, 19, 20, 21, 22, 50, 51, 52, 66, 67, 74, 79, 111, 112, 121, 122, 129, 130, 132, 133, 134, 135, 136, 137, 156, 157, 171, 178, 181, 202, 203], [0.2156, 0.01021, 0.8487, 0.8351, 0.8598, 0.8086, 0.1213, 0.7858, 0.12, 0.0895, 0.1206, 0.7224, 0.7265, 0.1256, 0.7346, 0.07466, 0.1071, 0.05201, 0.08634, 0.06123, 0.001885, 0.00757, 0.02483, 0.0198, 0.2156, 0.01019, 0.8486, 0.8086, 0.1214, 0.7857, 0.12, 0.1206, 0.7224, 0.7343, 0.1064, 0.04554, 0.0863, 0.001918, 0.007614, 0.02479, 0.01978]): _vg.add([_i], _w, 'REPLACE')
_vg = ob_polysurface1.vertex_groups.new(name='gen_3')
for _i, _w in zip([8, 10, 11, 14, 15, 16, 17, 18, 19, 20, 21, 22, 68, 69, 70, 71, 72, 73, 74, 75, 76, 77, 78, 79, 80, 81, 82, 83, 84, 85, 86, 87, 88, 89, 90, 91, 92, 93, 94, 95, 96, 97, 98, 99, 129, 130, 132, 133, 134, 135, 136, 137, 172, 173, 174, 175, 176, 177, 178, 179, 180, 181, 182, 183, 184, 185, 186, 187, 188, 189, 190, 191], [0.005523, 0.1173, 0.1694, 0.8689, 0.1456, 0.8757, 0.9077, 0.8582, 0.1209, 0.06577, 0.8449, 0.01346, 0.9992, 0.9937, 1.0, 0.9971, 0.9951, 0.9859, 0.9716, 0.9888, 0.9989, 0.9994, 0.986, 0.9698, 0.9997, 0.9984, 0.994, 0.9742, 1.0, 1.0, 1.0, 1.0, 1.0, 1.0, 1.0, 1.0, 0.9999, 0.9984, 0.9999, 1.0, 1.0, 1.0, 1.0, 1.0, 0.00554, 0.1694, 0.8688, 0.1457, 0.8756, 0.8582, 0.1209, 0.01348, 0.9992, 0.9937, 1.0, 0.9971, 0.9951, 0.9859, 0.9715, 0.9888, 0.9989, 0.9698, 1.0, 1.0, 1.0, 1.0, 1.0, 0.9999, 0.9984, 0.9999, 1.0, 1.0]): _vg.add([_i], _w, 'REPLACE')
_vg = ob_polysurface1.vertex_groups.new(name='wing_1_R')
for _i, _w in zip([20, 50, 67, 100, 107, 108, 109, 110, 111, 112, 113, 121, 122, 123, 124, 125, 126, 129, 131, 133, 136, 137, 145, 146, 147, 148, 156, 157, 158, 159, 160, 168, 169, 170, 171, 192, 193, 194, 195, 198, 199, 200, 201, 202, 203, 204, 205, 208, 209, 210, 213], [0.04873, 0.03186, 0.1231, 0.02646, 0.01592, 0.0202, 0.01684, 0.01309, 0.01313, 0.05456, 0.01497, 0.727, 0.8332, 0.3036, 0.3089, 0.06151, 0.1186, 0.04313, 0.02331, 0.05857, 0.1439, 0.1916, 0.1166, 0.1757, 0.3322, 0.08148, 0.1893, 0.7667, 0.956, 0.9037, 0.08291, 0.06086, 0.9344, 0.9709, 0.7303, 0.1738, 0.2347, 0.4656, 0.0911, 0.1165, 0.108, 0.1098, 0.1148, 0.2731, 0.1597, 0.08144, 0.1464, 0.0139, 0.04991, 0.0437, 0.184]): _vg.add([_i], _w, 'REPLACE')
_vg = ob_polysurface1.vertex_groups.new(name='wing_2_R')
for _i, _w in zip([122, 123, 124, 125, 126, 145, 146, 147, 148, 159, 160, 162, 163, 168, 169, 192, 193, 194, 195, 196, 206, 207, 208, 209, 210, 211, 213], [0.11, 0.3897, 0.1353, 0.5451, 0.744, 0.02861, 0.06607, 0.3443, 0.5053, 0.07522, 0.8206, 0.142, 0.1056, 0.8534, 0.03669, 0.005786, 0.05547, 0.2376, 0.4709, 0.06084, 0.08195, 0.00591, 0.2419, 0.3848, 0.3641, 0.06079, 0.01792]): _vg.add([_i], _w, 'REPLACE')
_vg = ob_polysurface1.vertex_groups.new(name='wing_3_R')
for _i, _w in zip([123, 124, 125, 126, 127, 128, 147, 148, 149, 160, 162, 163, 164, 165, 168, 194, 195, 196, 197, 206, 207, 208, 209, 210, 211], [0.09999, 0.01047, 0.2796, 0.1182, 0.01718, 0.1801, 0.07166, 0.3075, 0.1206, 0.09266, 0.6822, 0.6543, 0.2153, 0.9511, 0.07552, 0.04568, 0.3406, 0.5096, 0.06363, 0.8085, 0.9452, 0.6825, 0.4619, 0.4775, 0.9322]): _vg.add([_i], _w, 'REPLACE')
_vg = ob_polysurface1.vertex_groups.new(name='wing_4_R')
for _i, _w in zip([125, 127, 128, 149, 161, 162, 163, 164, 165, 166, 167, 196, 197, 206, 209, 210], [0.0006695, 0.9649, 0.8039, 0.8693, 0.9962, 0.1391, 0.214, 0.7751, 0.03829, 0.9982, 0.9889, 0.4149, 0.9321, 0.09522, 0.04941, 0.06078]): _vg.add([_i], _w, 'REPLACE')
_vg = ob_polysurface1.vertex_groups.new(name='wing_1_L')
for _i, _w in zip([0, 1, 2, 3, 4, 5, 8, 12, 15, 19, 20, 22, 35, 36, 37, 38, 50, 51, 52, 53, 54, 55, 63, 64, 65, 66, 67, 100, 101, 102, 103, 104, 107, 108, 109, 110, 111, 112, 113, 114, 117, 118, 119, 198, 199, 200, 201, 202, 203, 204, 212], [0.7267, 0.8332, 0.3046, 0.3102, 0.06333, 0.1186, 0.04376, 0.009547, 0.0585, 0.1438, 0.04869, 0.1913, 0.1146, 0.1718, 0.3333, 0.0818, 0.03443, 0.1956, 0.76, 0.9543, 0.9036, 0.08294, 0.06086, 0.9344, 0.9709, 0.7302, 0.1231, 0.0261, 0.1734, 0.2341, 0.4662, 0.09581, 0.1164, 0.1079, 0.1096, 0.1147, 0.273, 0.1596, 0.08128, 0.1462, 0.01518, 0.05238, 0.04733, 0.01583, 0.02011, 0.01675, 0.01301, 0.01308, 0.05453, 0.01478, 0.1929]): _vg.add([_i], _w, 'REPLACE')
_vg = ob_polysurface1.vertex_groups.new(name='wing_2_L')
for _i, _w in zip([1, 2, 3, 4, 5, 35, 36, 37, 38, 54, 55, 57, 58, 63, 64, 101, 102, 103, 104, 105, 115, 116, 117, 118, 119, 120, 212], [0.11, 0.3856, 0.1366, 0.5316, 0.744, 0.02752, 0.06518, 0.3412, 0.4943, 0.07512, 0.8203, 0.1369, 0.1027, 0.8531, 0.03648, 0.005139, 0.05484, 0.2351, 0.4646, 0.05919, 0.0819, 0.005614, 0.2354, 0.3633, 0.3507, 0.06056, 0.009539]): _vg.add([_i], _w, 'REPLACE')
_vg = ob_polysurface1.vertex_groups.new(name='wing_3_L')
for _i, _w in zip([2, 3, 4, 5, 6, 7, 37, 38, 39, 55, 57, 58, 59, 60, 63, 103, 104, 105, 106, 115, 116, 117, 118, 119, 120], [0.1031, 0.01362, 0.2877, 0.1183, 0.01718, 0.1803, 0.07398, 0.3168, 0.1208, 0.09285, 0.6857, 0.6564, 0.2153, 0.9511, 0.07584, 0.04843, 0.3388, 0.5108, 0.06369, 0.8085, 0.9453, 0.6878, 0.4797, 0.4868, 0.9323]): _vg.add([_i], _w, 'REPLACE')
_vg = ob_polysurface1.vertex_groups.new(name='wing_4_L')
for _i, _w in zip([4, 6, 7, 38, 39, 56, 57, 58, 59, 60, 61, 62, 105, 106, 115, 118, 119], [0.004032, 0.9649, 0.804, 0.0008609, 0.8693, 0.9962, 0.1394, 0.2141, 0.7751, 0.03831, 0.9982, 0.9889, 0.4149, 0.9321, 0.09522, 0.05053, 0.06125]): _vg.add([_i], _w, 'REPLACE')
_vg = ob_polysurface1.vertex_groups.new(name='wei_1')
for _i, _w in zip([2, 3, 12, 23, 24, 25, 26, 27, 29, 30, 31, 33, 34, 35, 36, 37, 40, 41, 43, 44, 46, 47, 48, 49, 100, 101, 102, 103, 107, 108, 109, 110, 113, 114, 123, 124, 131, 138, 139, 140, 141, 142, 143, 144, 145, 146, 147, 150, 151, 152, 153, 154, 155, 192, 193, 194, 198, 199, 200, 201, 204, 205, 212, 213], [0.01385, 0.08944, 0.03176, 0.1735, 0.07196, 0.9011, 0.9434, 0.05499, 0.65, 0.7035, 0.1475, 0.1016, 0.6456, 0.2101, 0.1732, 0.02722, 0.0293, 0.04047, 0.07146, 0.1623, 0.07928, 0.9077, 0.8714, 0.843, 0.1189, 0.05086, 0.06047, 0.01642, 0.01474, 0.01611, 0.0221, 0.01905, 0.06582, 0.02771, 0.01416, 0.09026, 0.02601, 0.1919, 0.9, 0.05497, 0.6501, 0.6884, 0.1473, 0.101, 0.2127, 0.1782, 0.02765, 0.02928, 0.07091, 0.1619, 0.07864, 0.8714, 0.8425, 0.05147, 0.06147, 0.01732, 0.01501, 0.01636, 0.02236, 0.01934, 0.06591, 0.02825, 0.0475, 0.04749]): _vg.add([_i], _w, 'REPLACE')
_vg = ob_polysurface1.vertex_groups.new(name='wei_2')
for _i, _w in zip([25, 26, 27, 28, 29, 31, 32, 33, 40, 41, 42, 43, 44, 45, 46, 47, 48, 139, 140, 141, 143, 144, 150, 151, 152, 153, 154], [0.0858, 0.04473, 0.9449, 0.9911, 0.3241, 0.8639, 0.9983, 0.9049, 0.9583, 0.9538, 0.9998, 0.9323, 0.8266, 0.9992, 0.9229, 0.08315, 0.06531, 0.08588, 0.9449, 0.3237, 0.8643, 0.9056, 0.9583, 0.9329, 0.8268, 0.9235, 0.06497]): _vg.add([_i], _w, 'REPLACE')
_m = ob_polysurface1.modifiers.new('骨架', 'ARMATURE')
_m.object = ob_x
_m = ob_polysurface1.modifiers.new('Auto Smooth', 'NODES')
_m.node_group = ng_auto_smooth
_gi = [s.identifier for s in ng_auto_smooth.interface.items_tree if s.item_type == 'SOCKET' and s.in_out == 'INPUT']
_m[_gi[1]] = 1.333  # Angle
ob_x.location = (-5.389e-17, 16.99, 0.2427)
ob_x.rotation_euler = (1.571, -2.22e-16, -2.22e-16)
ob_x.scale = (21.69, 21.69, 21.69)
ob_x.show_in_front = True

# ---- collection membership
col_collection.objects.link(ob_polysurface1)
col_collection.objects.link(ob_x)

# ---- scene / render settings (as saved in the file)
scene.frame_start = 1; scene.frame_end = 21; scene.frame_set(8)
scene.render.engine = 'BLENDER_EEVEE_NEXT'
scene.cycles.sampling_pattern = 'TABULATED_SOBOL'
scene.cycles.use_light_tree = False
scene.view_settings.view_transform = 'Filmic'
bpy.context.view_layer.update()

# ---- added for rendering (the .blend has no active camera and no usable light): camera, sun
cam_auto = bpy.data.cameras.new('AutoCamera')
cam_auto.lens = 50.0
cam_auto.sensor_width = 36.0
cam_auto.clip_end = 2481.59
ob_auto_camera = bpy.data.objects.new('AutoCamera', cam_auto)
scene.collection.objects.link(ob_auto_camera)
ob_auto_camera.location = (141.481, -159.303, 107.81)
ob_auto_camera.rotation_euler = (1.09748, -7.21219e-08, 0.694738)
scene.camera = ob_auto_camera
light_auto_sun = bpy.data.lights.new('AutoSun', 'SUN')
light_auto_sun.energy = 3.0
light_auto_sun.angle = 0.0523599
ob_auto_sun = bpy.data.objects.new('AutoSun', light_auto_sun)
scene.collection.objects.link(ob_auto_sun)
ob_auto_sun.rotation_euler = (0.872665, 0.174533, 0.523599)
bpy.context.view_layer.update()
